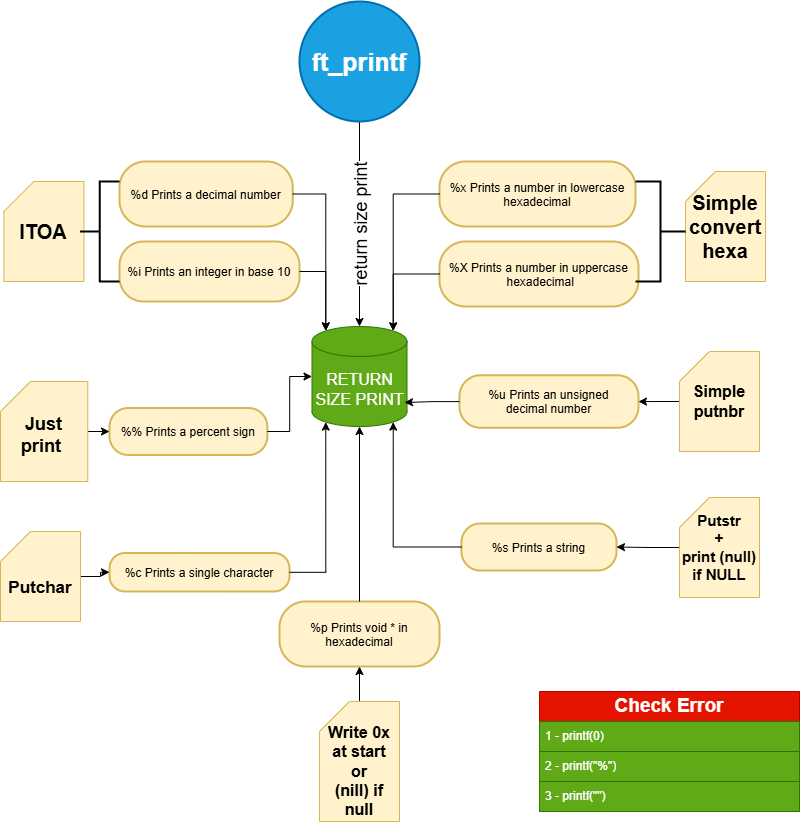

The diagram above was exported from draw.io. Its source (the exported page's mxGraphModel, read from the mxfile embedded in the PNG):
<mxGraphModel dx="1434" dy="1907" grid="1" gridSize="10" guides="1" tooltips="1" connect="1" arrows="1" fold="1" page="1" pageScale="1" pageWidth="827" pageHeight="1169" math="0" shadow="0">
  <root>
    <mxCell id="0" />
    <mxCell id="1" parent="0" />
    <mxCell id="vA2B-qvrMMSIVKbhpiNj-15" value="&lt;font style=&quot;font-size: 18px;&quot;&gt;return size print&lt;/font&gt;" style="edgeStyle=orthogonalEdgeStyle;rounded=0;orthogonalLoop=1;jettySize=auto;html=1;entryX=0.5;entryY=0;entryDx=0;entryDy=0;entryPerimeter=0;horizontal=0;fontSize=21;verticalAlign=middle;" edge="1" parent="1" source="2" target="vA2B-qvrMMSIVKbhpiNj-13">
      <mxGeometry relative="1" as="geometry">
        <mxPoint x="360" y="-900" as="targetPoint" />
      </mxGeometry>
    </mxCell>
    <mxCell id="2" value="ft_printf" style="ellipse;aspect=fixed;strokeWidth=2;whiteSpace=wrap;fontSize=25;fontStyle=1;fillColor=#1ba1e2;strokeColor=#006EAF;fontColor=#ffffff;" parent="1" vertex="1">
      <mxGeometry x="300" y="-1130" width="120" height="120" as="geometry" />
    </mxCell>
    <mxCell id="3" value="%c Prints a single character" style="rounded=1;arcSize=40;strokeWidth=2;fillColor=#fff2cc;strokeColor=#d6b656;" parent="1" vertex="1">
      <mxGeometry x="110" y="-578.5" width="180" height="38.5" as="geometry" />
    </mxCell>
    <mxCell id="4" value="%s Prints a string" style="rounded=1;arcSize=40;strokeWidth=2;fillColor=#fff2cc;strokeColor=#d6b656;" parent="1" vertex="1">
      <mxGeometry x="462" y="-608" width="155" height="47" as="geometry" />
    </mxCell>
    <mxCell id="5" value="%p Prints void * in&#10;hexadecimal" style="rounded=1;arcSize=40;strokeWidth=2;fillColor=#fff2cc;strokeColor=#d6b656;" parent="1" vertex="1">
      <mxGeometry x="280" y="-530" width="160" height="65" as="geometry" />
    </mxCell>
    <mxCell id="6" value="%d Prints a decimal number" style="rounded=1;arcSize=40;strokeWidth=2;fillColor=#fff2cc;strokeColor=#d6b656;" parent="1" vertex="1">
      <mxGeometry x="120" y="-970" width="173.25" height="65" as="geometry" />
    </mxCell>
    <mxCell id="7" value="%i Prints an integer in base 10" style="rounded=1;arcSize=40;strokeWidth=2;fillColor=#fff2cc;strokeColor=#d6b656;" parent="1" vertex="1">
      <mxGeometry x="120" y="-890" width="180" height="60" as="geometry" />
    </mxCell>
    <mxCell id="8" value="%u Prints an unsigned&#10;decimal number" style="rounded=1;arcSize=40;strokeWidth=2;fontStyle=0;fontSize=12;fillColor=#fff2cc;strokeColor=#d6b656;" parent="1" vertex="1">
      <mxGeometry x="460" y="-756.25" width="179" height="52.5" as="geometry" />
    </mxCell>
    <mxCell id="9" value="%x Prints a number in lowercase&#10;hexadecimal" style="rounded=1;arcSize=40;strokeWidth=2;fillColor=#fff2cc;strokeColor=#d6b656;" parent="1" vertex="1">
      <mxGeometry x="440" y="-970" width="196" height="65" as="geometry" />
    </mxCell>
    <mxCell id="10" value="%X Prints a number in uppercase&#10; hexadecimal" style="rounded=1;arcSize=40;strokeWidth=2;fillColor=#fff2cc;strokeColor=#d6b656;" parent="1" vertex="1">
      <mxGeometry x="440" y="-890" width="199" height="65" as="geometry" />
    </mxCell>
    <mxCell id="11" value="%% Prints a percent sign" style="rounded=1;arcSize=40;strokeWidth=2;fillColor=#fff2cc;strokeColor=#d6b656;" parent="1" vertex="1">
      <mxGeometry x="110" y="-723.5" width="157.87" height="47" as="geometry" />
    </mxCell>
    <mxCell id="o2qgZl8Kvqf9voxGSStA-33" value="ITOA" style="shape=card;whiteSpace=wrap;html=1;fontSize=20;fontStyle=1;fillColor=#fff2cc;strokeColor=#d6b656;" parent="1" vertex="1">
      <mxGeometry x="4.380000000000003" y="-950" width="80" height="100" as="geometry" />
    </mxCell>
    <mxCell id="o2qgZl8Kvqf9voxGSStA-37" value="Simple&lt;div&gt;convert&lt;div&gt;hexa&lt;/div&gt;&lt;/div&gt;" style="shape=card;whiteSpace=wrap;html=1;fontSize=20;fontStyle=1;fillColor=#fff2cc;strokeColor=#d6b656;" parent="1" vertex="1">
      <mxGeometry x="686" y="-960" width="80" height="110" as="geometry" />
    </mxCell>
    <mxCell id="o2qgZl8Kvqf9voxGSStA-50" value="" style="edgeStyle=orthogonalEdgeStyle;rounded=0;orthogonalLoop=1;jettySize=auto;html=1;fontSize=20;fontStyle=1" parent="1" source="o2qgZl8Kvqf9voxGSStA-41" target="11" edge="1">
      <mxGeometry x="0.1111" y="6" relative="1" as="geometry">
        <mxPoint as="offset" />
      </mxGeometry>
    </mxCell>
    <mxCell id="o2qgZl8Kvqf9voxGSStA-41" value="Just print&amp;nbsp;&lt;div&gt;&lt;br&gt;&lt;/div&gt;" style="shape=card;whiteSpace=wrap;html=1;fontSize=18;fontStyle=1;verticalAlign=bottom;fillColor=#fff2cc;strokeColor=#d6b656;" parent="1" vertex="1">
      <mxGeometry x="1" y="-750" width="87.25" height="100" as="geometry" />
    </mxCell>
    <mxCell id="o2qgZl8Kvqf9voxGSStA-58" value="" style="edgeStyle=orthogonalEdgeStyle;rounded=0;orthogonalLoop=1;jettySize=auto;html=1;" parent="1" source="o2qgZl8Kvqf9voxGSStA-42" target="8" edge="1">
      <mxGeometry relative="1" as="geometry" />
    </mxCell>
    <mxCell id="o2qgZl8Kvqf9voxGSStA-42" value="Simple&lt;div&gt;putnbr&lt;/div&gt;" style="shape=card;whiteSpace=wrap;html=1;fontSize=16;fontStyle=1;verticalAlign=middle;fillColor=#fff2cc;strokeColor=#d6b656;" parent="1" vertex="1">
      <mxGeometry x="680" y="-780" width="80" height="100" as="geometry" />
    </mxCell>
    <mxCell id="o2qgZl8Kvqf9voxGSStA-55" value="" style="edgeStyle=orthogonalEdgeStyle;rounded=0;orthogonalLoop=1;jettySize=auto;html=1;fontStyle=1" parent="1" source="o2qgZl8Kvqf9voxGSStA-44" target="4" edge="1">
      <mxGeometry relative="1" as="geometry">
        <mxPoint as="offset" />
      </mxGeometry>
    </mxCell>
    <mxCell id="o2qgZl8Kvqf9voxGSStA-44" value="Putstr&lt;div&gt;+&lt;/div&gt;&lt;div&gt;print (null)&lt;/div&gt;&lt;div&gt;if NULL&lt;/div&gt;" style="shape=card;whiteSpace=wrap;html=1;fontSize=15;fontStyle=1;fillColor=#fff2cc;strokeColor=#d6b656;" parent="1" vertex="1">
      <mxGeometry x="680" y="-634" width="80" height="100" as="geometry" />
    </mxCell>
    <mxCell id="vA2B-qvrMMSIVKbhpiNj-22" style="edgeStyle=orthogonalEdgeStyle;rounded=0;orthogonalLoop=1;jettySize=auto;html=1;entryX=0;entryY=0.5;entryDx=0;entryDy=0;" edge="1" parent="1" source="o2qgZl8Kvqf9voxGSStA-45" target="3">
      <mxGeometry relative="1" as="geometry" />
    </mxCell>
    <mxCell id="o2qgZl8Kvqf9voxGSStA-45" value="&lt;div&gt;&lt;br&gt;&lt;/div&gt;&lt;div&gt;&lt;br&gt;&lt;/div&gt;&lt;div&gt;&lt;br&gt;&lt;/div&gt;&lt;div&gt;&lt;br&gt;&lt;/div&gt;&lt;div&gt;&lt;br&gt;&lt;/div&gt;&lt;div&gt;&lt;br&gt;&lt;/div&gt;Putchar&lt;div&gt;&lt;div&gt;&lt;br&gt;&lt;/div&gt;&lt;/div&gt;" style="shape=card;whiteSpace=wrap;html=1;fontSize=17;fontStyle=1;align=center;verticalAlign=bottom;fillColor=#fff2cc;strokeColor=#d6b656;" parent="1" vertex="1">
      <mxGeometry x="1" y="-600" width="80" height="90" as="geometry" />
    </mxCell>
    <mxCell id="vA2B-qvrMMSIVKbhpiNj-25" style="edgeStyle=orthogonalEdgeStyle;rounded=0;orthogonalLoop=1;jettySize=auto;html=1;entryX=0.5;entryY=1;entryDx=0;entryDy=0;" edge="1" parent="1" source="o2qgZl8Kvqf9voxGSStA-46" target="5">
      <mxGeometry relative="1" as="geometry" />
    </mxCell>
    <mxCell id="o2qgZl8Kvqf9voxGSStA-46" value="&lt;br&gt;&lt;div&gt;Write 0x&lt;/div&gt;&lt;div&gt;at start&lt;/div&gt;&lt;div&gt;or&lt;/div&gt;&lt;div&gt;(nill) if null&lt;/div&gt;" style="shape=card;whiteSpace=wrap;html=1;fontSize=16;fontStyle=1;fillColor=#fff2cc;strokeColor=#d6b656;" parent="1" vertex="1">
      <mxGeometry x="320" y="-430" width="80" height="120" as="geometry" />
    </mxCell>
    <mxCell id="vA2B-qvrMMSIVKbhpiNj-13" value="&lt;div&gt;RETURN&lt;/div&gt;SIZE PRINT" style="shape=cylinder3;whiteSpace=wrap;html=1;boundedLbl=1;backgroundOutline=1;size=15;fontSize=16;fillColor=#60a917;strokeColor=#2D7600;fontColor=#ffffff;fontStyle=0" vertex="1" parent="1">
      <mxGeometry x="312.5" y="-805" width="95" height="100" as="geometry" />
    </mxCell>
    <mxCell id="vA2B-qvrMMSIVKbhpiNj-17" value="" style="strokeWidth=2;html=1;shape=mxgraph.flowchart.annotation_2;align=left;labelPosition=right;pointerEvents=1;" vertex="1" parent="1">
      <mxGeometry x="80.51" y="-950" width="39.49" height="100" as="geometry" />
    </mxCell>
    <mxCell id="vA2B-qvrMMSIVKbhpiNj-18" style="edgeStyle=orthogonalEdgeStyle;rounded=0;orthogonalLoop=1;jettySize=auto;html=1;entryX=0.145;entryY=0;entryDx=0;entryDy=4.35;entryPerimeter=0;" edge="1" parent="1" source="6" target="vA2B-qvrMMSIVKbhpiNj-13">
      <mxGeometry relative="1" as="geometry" />
    </mxCell>
    <mxCell id="vA2B-qvrMMSIVKbhpiNj-19" style="edgeStyle=orthogonalEdgeStyle;rounded=0;orthogonalLoop=1;jettySize=auto;html=1;entryX=0.145;entryY=0;entryDx=0;entryDy=4.35;entryPerimeter=0;" edge="1" parent="1" source="7" target="vA2B-qvrMMSIVKbhpiNj-13">
      <mxGeometry relative="1" as="geometry" />
    </mxCell>
    <mxCell id="vA2B-qvrMMSIVKbhpiNj-21" style="edgeStyle=orthogonalEdgeStyle;rounded=0;orthogonalLoop=1;jettySize=auto;html=1;entryX=0;entryY=0.5;entryDx=0;entryDy=0;entryPerimeter=0;" edge="1" parent="1" source="11" target="vA2B-qvrMMSIVKbhpiNj-13">
      <mxGeometry relative="1" as="geometry" />
    </mxCell>
    <mxCell id="vA2B-qvrMMSIVKbhpiNj-23" style="edgeStyle=orthogonalEdgeStyle;rounded=0;orthogonalLoop=1;jettySize=auto;html=1;entryX=0.145;entryY=1;entryDx=0;entryDy=-4.35;entryPerimeter=0;" edge="1" parent="1" source="3" target="vA2B-qvrMMSIVKbhpiNj-13">
      <mxGeometry relative="1" as="geometry" />
    </mxCell>
    <mxCell id="vA2B-qvrMMSIVKbhpiNj-24" style="edgeStyle=orthogonalEdgeStyle;rounded=0;orthogonalLoop=1;jettySize=auto;html=1;entryX=0.5;entryY=1;entryDx=0;entryDy=0;entryPerimeter=0;" edge="1" parent="1" source="5" target="vA2B-qvrMMSIVKbhpiNj-13">
      <mxGeometry relative="1" as="geometry" />
    </mxCell>
    <mxCell id="vA2B-qvrMMSIVKbhpiNj-27" value="" style="strokeWidth=2;html=1;shape=mxgraph.flowchart.annotation_2;align=left;labelPosition=right;pointerEvents=1;direction=west;" vertex="1" parent="1">
      <mxGeometry x="636" y="-950" width="50" height="100" as="geometry" />
    </mxCell>
    <mxCell id="vA2B-qvrMMSIVKbhpiNj-28" style="edgeStyle=orthogonalEdgeStyle;rounded=0;orthogonalLoop=1;jettySize=auto;html=1;entryX=0.855;entryY=0;entryDx=0;entryDy=4.35;entryPerimeter=0;" edge="1" parent="1" source="9" target="vA2B-qvrMMSIVKbhpiNj-13">
      <mxGeometry relative="1" as="geometry" />
    </mxCell>
    <mxCell id="vA2B-qvrMMSIVKbhpiNj-29" style="edgeStyle=orthogonalEdgeStyle;rounded=0;orthogonalLoop=1;jettySize=auto;html=1;entryX=0.855;entryY=0;entryDx=0;entryDy=4.35;entryPerimeter=0;" edge="1" parent="1" source="10" target="vA2B-qvrMMSIVKbhpiNj-13">
      <mxGeometry relative="1" as="geometry" />
    </mxCell>
    <mxCell id="vA2B-qvrMMSIVKbhpiNj-30" style="edgeStyle=orthogonalEdgeStyle;rounded=0;orthogonalLoop=1;jettySize=auto;html=1;entryX=0.974;entryY=0.76;entryDx=0;entryDy=0;entryPerimeter=0;" edge="1" parent="1" source="8" target="vA2B-qvrMMSIVKbhpiNj-13">
      <mxGeometry relative="1" as="geometry" />
    </mxCell>
    <mxCell id="vA2B-qvrMMSIVKbhpiNj-31" style="edgeStyle=orthogonalEdgeStyle;rounded=0;orthogonalLoop=1;jettySize=auto;html=1;entryX=0.855;entryY=1;entryDx=0;entryDy=-4.35;entryPerimeter=0;" edge="1" parent="1" source="4" target="vA2B-qvrMMSIVKbhpiNj-13">
      <mxGeometry relative="1" as="geometry" />
    </mxCell>
    <mxCell id="vA2B-qvrMMSIVKbhpiNj-32" value="Check Error" style="swimlane;fontStyle=1;childLayout=stackLayout;horizontal=1;startSize=30;horizontalStack=0;resizeParent=1;resizeParentMax=0;resizeLast=0;collapsible=1;marginBottom=0;whiteSpace=wrap;html=1;fillColor=#e51400;strokeColor=#B20000;fontColor=#ffffff;fontSize=19;" vertex="1" parent="1">
      <mxGeometry x="540" y="-440" width="260" height="120" as="geometry" />
    </mxCell>
    <mxCell id="vA2B-qvrMMSIVKbhpiNj-33" value="1 -&amp;nbsp;&lt;span style=&quot;background-color: initial;&quot;&gt;printf(0)&lt;/span&gt;" style="text;strokeColor=#2D7600;fillColor=#60a917;align=left;verticalAlign=middle;spacingLeft=4;spacingRight=4;overflow=hidden;points=[[0,0.5],[1,0.5]];portConstraint=eastwest;rotatable=0;whiteSpace=wrap;html=1;fontColor=#ffffff;" vertex="1" parent="vA2B-qvrMMSIVKbhpiNj-32">
      <mxGeometry y="30" width="260" height="30" as="geometry" />
    </mxCell>
    <mxCell id="vA2B-qvrMMSIVKbhpiNj-34" value="2 - printf(&quot;%&quot;)" style="text;strokeColor=#2D7600;fillColor=#60a917;align=left;verticalAlign=middle;spacingLeft=4;spacingRight=4;overflow=hidden;points=[[0,0.5],[1,0.5]];portConstraint=eastwest;rotatable=0;whiteSpace=wrap;html=1;fontColor=#ffffff;" vertex="1" parent="vA2B-qvrMMSIVKbhpiNj-32">
      <mxGeometry y="60" width="260" height="30" as="geometry" />
    </mxCell>
    <mxCell id="vA2B-qvrMMSIVKbhpiNj-35" value="&lt;span style=&quot;background-color: initial;&quot;&gt;3 - printf(&quot;&quot;)&lt;/span&gt;" style="text;strokeColor=#2D7600;fillColor=#60a917;align=left;verticalAlign=middle;spacingLeft=4;spacingRight=4;overflow=hidden;points=[[0,0.5],[1,0.5]];portConstraint=eastwest;rotatable=0;whiteSpace=wrap;html=1;fontColor=#ffffff;" vertex="1" parent="vA2B-qvrMMSIVKbhpiNj-32">
      <mxGeometry y="90" width="260" height="30" as="geometry" />
    </mxCell>
  </root>
</mxGraphModel>